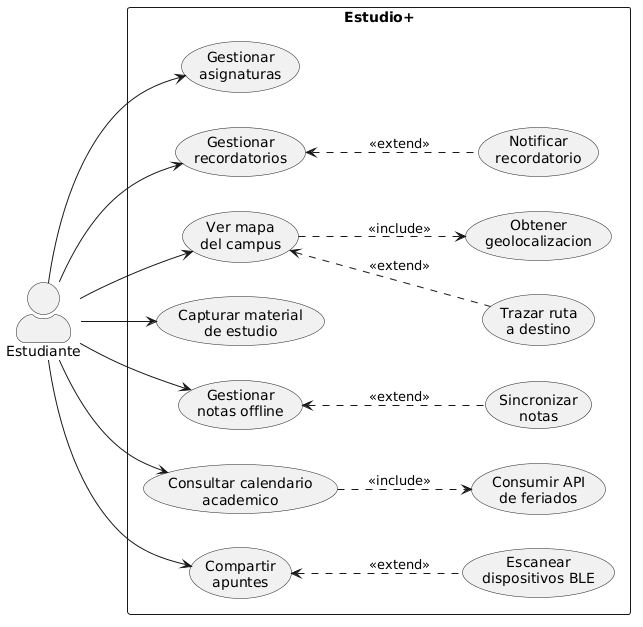

The diagram above was rendered by PlantUML. Its source (embedded in the PNG):
@startuml
left to right direction
skinparam actorStyle awesome
skinparam packageStyle rectangle

actor "Estudiante" as est

rectangle "Estudio+" {
  usecase "Gestionar\nasignaturas" as UC1
  usecase "Gestionar\nrecordatorios" as UC2
  usecase "Notificar\nrecordatorio" as UC2a
  usecase "Ver mapa\ndel campus" as UC3
  usecase "Obtener\ngeolocalizacion" as UC3a
  usecase "Trazar ruta\na destino" as UC3b
  usecase "Capturar material\nde estudio" as UC4
  usecase "Gestionar\nnotas offline" as UC5
  usecase "Sincronizar\nnotas" as UC5a
  usecase "Consultar calendario\nacademico" as UC6
  usecase "Consumir API\nde feriados" as UC6a
  usecase "Compartir\napuntes" as UC7
  usecase "Escanear\ndispositivos BLE" as UC7a
}

est --> UC1
est --> UC2
est --> UC3
est --> UC4
est --> UC5
est --> UC6
est --> UC7

UC2 <.. UC2a : <<extend>>
UC3 ..> UC3a : <<include>>
UC3 <.. UC3b : <<extend>>
UC5 <.. UC5a : <<extend>>
UC6 ..> UC6a : <<include>>
UC7 <.. UC7a : <<extend>>
@enduml